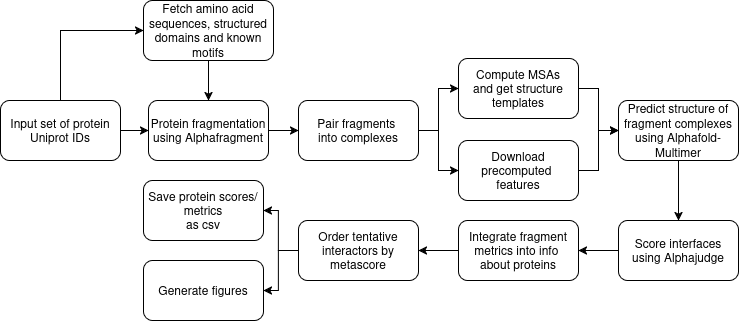

The diagram above was exported from draw.io. Its source (the exported page's mxGraphModel, read from the mxfile embedded in the PNG):
<mxGraphModel dx="1414" dy="914" grid="1" gridSize="10" guides="1" tooltips="1" connect="1" arrows="1" fold="1" page="1" pageScale="1" pageWidth="850" pageHeight="1100" math="0" shadow="0">
  <root>
    <mxCell id="0" />
    <mxCell id="1" parent="0" />
    <mxCell id="YVlJiHpOplRCbLIFMpPF-3" edge="1" parent="1" source="YVlJiHpOplRCbLIFMpPF-1" style="edgeStyle=orthogonalEdgeStyle;rounded=0;orthogonalLoop=1;jettySize=auto;html=1;entryX=0;entryY=0.5;entryDx=0;entryDy=0;" target="YVlJiHpOplRCbLIFMpPF-4" value="">
      <mxGeometry relative="1" as="geometry" />
    </mxCell>
    <mxCell id="8BGrh3MZWZHzCdocFTnf-1" edge="1" parent="1" source="YVlJiHpOplRCbLIFMpPF-1" style="edgeStyle=orthogonalEdgeStyle;rounded=0;orthogonalLoop=1;jettySize=auto;html=1;exitX=0.5;exitY=0;exitDx=0;exitDy=0;entryX=0;entryY=0.5;entryDx=0;entryDy=0;" target="YVlJiHpOplRCbLIFMpPF-2">
      <mxGeometry relative="1" as="geometry" />
    </mxCell>
    <mxCell id="YVlJiHpOplRCbLIFMpPF-1" parent="1" style="rounded=1;whiteSpace=wrap;html=1;" value="Input set of protein&lt;br&gt;Uniprot IDs" vertex="1">
      <mxGeometry height="60" width="120" x="50" y="210" as="geometry" />
    </mxCell>
    <mxCell id="YVlJiHpOplRCbLIFMpPF-5" edge="1" parent="1" source="YVlJiHpOplRCbLIFMpPF-2" style="edgeStyle=orthogonalEdgeStyle;rounded=0;orthogonalLoop=1;jettySize=auto;html=1;" target="YVlJiHpOplRCbLIFMpPF-4" value="">
      <mxGeometry relative="1" as="geometry" />
    </mxCell>
    <mxCell id="YVlJiHpOplRCbLIFMpPF-2" parent="1" style="rounded=1;whiteSpace=wrap;html=1;" value="Fetch amino acid sequences, structured domains and known motifs" vertex="1">
      <mxGeometry height="60" width="130" x="193" y="110" as="geometry" />
    </mxCell>
    <mxCell id="8BGrh3MZWZHzCdocFTnf-3" edge="1" parent="1" source="YVlJiHpOplRCbLIFMpPF-4" style="edgeStyle=orthogonalEdgeStyle;rounded=0;orthogonalLoop=1;jettySize=auto;html=1;entryX=0;entryY=0.5;entryDx=0;entryDy=0;" target="8BGrh3MZWZHzCdocFTnf-2">
      <mxGeometry relative="1" as="geometry" />
    </mxCell>
    <mxCell id="YVlJiHpOplRCbLIFMpPF-4" parent="1" style="rounded=1;whiteSpace=wrap;html=1;" value="&lt;div&gt;Protein fragmentation&lt;/div&gt;&lt;div&gt;using Alphafragment&lt;/div&gt;" vertex="1">
      <mxGeometry height="60" width="120" x="198" y="210" as="geometry" />
    </mxCell>
    <mxCell id="YVlJiHpOplRCbLIFMpPF-14" edge="1" parent="1" source="YVlJiHpOplRCbLIFMpPF-6" style="edgeStyle=orthogonalEdgeStyle;rounded=0;orthogonalLoop=1;jettySize=auto;html=1;" target="YVlJiHpOplRCbLIFMpPF-13" value="">
      <mxGeometry relative="1" as="geometry" />
    </mxCell>
    <mxCell id="YVlJiHpOplRCbLIFMpPF-6" parent="1" style="whiteSpace=wrap;html=1;rounded=1;" value="&lt;div&gt;Predict structure of fragment complexes&lt;/div&gt;using Alphafold-Multimer" vertex="1">
      <mxGeometry height="60" width="120" x="668" y="210" as="geometry" />
    </mxCell>
    <mxCell id="CtaroB-htGpe7OplP7qG-6" edge="1" parent="1" source="YVlJiHpOplRCbLIFMpPF-13" style="edgeStyle=orthogonalEdgeStyle;rounded=0;orthogonalLoop=1;jettySize=auto;html=1;" target="CtaroB-htGpe7OplP7qG-5" value="">
      <mxGeometry relative="1" as="geometry" />
    </mxCell>
    <mxCell id="YVlJiHpOplRCbLIFMpPF-13" parent="1" style="whiteSpace=wrap;html=1;rounded=1;" value="&lt;div&gt;Score interfaces&lt;/div&gt;&lt;div&gt;using Alphajudge&lt;/div&gt;" vertex="1">
      <mxGeometry height="60" width="120" x="668" y="330" as="geometry" />
    </mxCell>
    <mxCell id="8BGrh3MZWZHzCdocFTnf-12" edge="1" parent="1" source="CtaroB-htGpe7OplP7qG-5" style="edgeStyle=orthogonalEdgeStyle;rounded=0;orthogonalLoop=1;jettySize=auto;html=1;" target="8BGrh3MZWZHzCdocFTnf-11" value="">
      <mxGeometry relative="1" as="geometry" />
    </mxCell>
    <mxCell id="CtaroB-htGpe7OplP7qG-5" parent="1" style="whiteSpace=wrap;html=1;rounded=1;" value="&lt;div&gt;Integrate fragment metrics into info&amp;nbsp;&lt;/div&gt;&lt;div&gt;about proteins&lt;/div&gt;" vertex="1">
      <mxGeometry height="60" width="120" x="508" y="330" as="geometry" />
    </mxCell>
    <mxCell id="8BGrh3MZWZHzCdocFTnf-24" edge="1" parent="1" source="8BGrh3MZWZHzCdocFTnf-2" style="edgeStyle=orthogonalEdgeStyle;rounded=0;orthogonalLoop=1;jettySize=auto;html=1;" target="8BGrh3MZWZHzCdocFTnf-4">
      <mxGeometry relative="1" as="geometry" />
    </mxCell>
    <mxCell id="8BGrh3MZWZHzCdocFTnf-25" edge="1" parent="1" source="8BGrh3MZWZHzCdocFTnf-2" style="edgeStyle=orthogonalEdgeStyle;rounded=0;orthogonalLoop=1;jettySize=auto;html=1;entryX=0;entryY=0.5;entryDx=0;entryDy=0;" target="8BGrh3MZWZHzCdocFTnf-7">
      <mxGeometry relative="1" as="geometry" />
    </mxCell>
    <mxCell id="8BGrh3MZWZHzCdocFTnf-2" parent="1" style="rounded=1;whiteSpace=wrap;html=1;" value="&lt;div&gt;Pair fragments&amp;nbsp;&lt;/div&gt;&lt;div&gt;into complexes&lt;/div&gt;" vertex="1">
      <mxGeometry height="60" width="120" x="348" y="210" as="geometry" />
    </mxCell>
    <mxCell id="8BGrh3MZWZHzCdocFTnf-9" edge="1" parent="1" source="8BGrh3MZWZHzCdocFTnf-4" style="edgeStyle=orthogonalEdgeStyle;rounded=0;orthogonalLoop=1;jettySize=auto;html=1;entryX=0;entryY=0.5;entryDx=0;entryDy=0;" target="YVlJiHpOplRCbLIFMpPF-6">
      <mxGeometry relative="1" as="geometry" />
    </mxCell>
    <mxCell id="8BGrh3MZWZHzCdocFTnf-4" parent="1" style="rounded=1;whiteSpace=wrap;html=1;" value="&lt;div&gt;Compute MSAs&lt;/div&gt;&lt;div&gt;and get structure&lt;/div&gt;&lt;div&gt;templates&lt;/div&gt;" vertex="1">
      <mxGeometry height="60" width="120" x="508" y="168" as="geometry" />
    </mxCell>
    <mxCell id="8BGrh3MZWZHzCdocFTnf-10" edge="1" parent="1" source="8BGrh3MZWZHzCdocFTnf-7" style="edgeStyle=orthogonalEdgeStyle;rounded=0;orthogonalLoop=1;jettySize=auto;html=1;entryX=0;entryY=0.5;entryDx=0;entryDy=0;" target="YVlJiHpOplRCbLIFMpPF-6">
      <mxGeometry relative="1" as="geometry" />
    </mxCell>
    <mxCell id="8BGrh3MZWZHzCdocFTnf-7" parent="1" style="rounded=1;whiteSpace=wrap;html=1;" value="&lt;div&gt;Download&lt;/div&gt;&lt;div&gt;precomputed&amp;nbsp;&lt;/div&gt;&lt;div&gt;features&lt;/div&gt;" vertex="1">
      <mxGeometry height="60" width="120" x="508" y="250" as="geometry" />
    </mxCell>
    <mxCell id="8BGrh3MZWZHzCdocFTnf-14" edge="1" parent="1" source="8BGrh3MZWZHzCdocFTnf-11" style="edgeStyle=orthogonalEdgeStyle;rounded=0;orthogonalLoop=1;jettySize=auto;html=1;" target="8BGrh3MZWZHzCdocFTnf-13" value="">
      <mxGeometry relative="1" as="geometry">
        <Array as="points">
          <mxPoint x="328" y="360" />
          <mxPoint x="328" y="320" />
        </Array>
      </mxGeometry>
    </mxCell>
    <mxCell id="8BGrh3MZWZHzCdocFTnf-18" edge="1" parent="1" source="8BGrh3MZWZHzCdocFTnf-11" style="edgeStyle=orthogonalEdgeStyle;rounded=0;orthogonalLoop=1;jettySize=auto;html=1;entryX=1;entryY=0.5;entryDx=0;entryDy=0;" target="8BGrh3MZWZHzCdocFTnf-17">
      <mxGeometry relative="1" as="geometry" />
    </mxCell>
    <mxCell id="8BGrh3MZWZHzCdocFTnf-11" parent="1" style="whiteSpace=wrap;html=1;rounded=1;" value="&lt;div&gt;Order tentative interactors by&lt;/div&gt;&lt;div&gt;metascore&lt;/div&gt;" vertex="1">
      <mxGeometry height="60" width="120" x="348" y="330" as="geometry" />
    </mxCell>
    <mxCell id="8BGrh3MZWZHzCdocFTnf-13" parent="1" style="whiteSpace=wrap;html=1;rounded=1;" value="&lt;div&gt;Save protein scores/metrics&lt;/div&gt;&lt;div&gt;as csv&lt;/div&gt;" vertex="1">
      <mxGeometry height="60" width="120" x="193" y="290" as="geometry" />
    </mxCell>
    <mxCell id="8BGrh3MZWZHzCdocFTnf-17" parent="1" style="whiteSpace=wrap;html=1;rounded=1;" value="&lt;div&gt;Generate figures&lt;/div&gt;" vertex="1">
      <mxGeometry height="60" width="120" x="193" y="370" as="geometry" />
    </mxCell>
  </root>
</mxGraphModel>